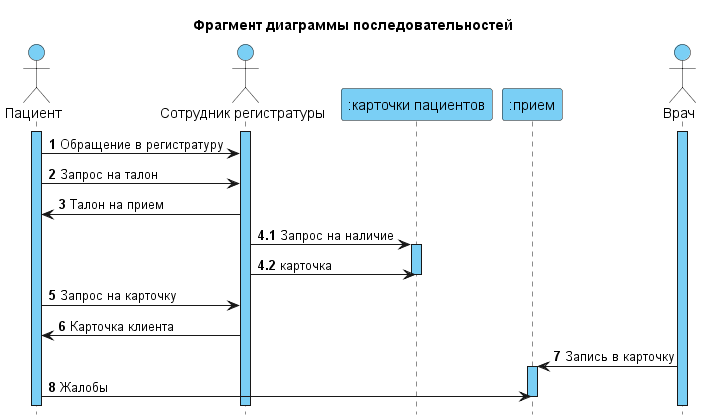

The diagram above was rendered by PlantUML. Its source (embedded in the PNG):
@startuml sequence
title Фрагмент диаграммы последовательностей
hide footbox
skinparam actor {
    BackgroundColor #7acff5
}
skinparam participant {
    BackgroundColor #7acff5
}

actor Пациент
actor "Сотрудник регистратуры"
participant ":карточки пациентов"
participant ":прием"
actor Врач
activate Пациент #7acff5
activate "Сотрудник регистратуры" #7acff5
activate Врач #7acff5
autonumber 1
Пациент -> "Сотрудник регистратуры": Обращение в регистратуру
Пациент -> "Сотрудник регистратуры": Запрос на талон
Пациент <- "Сотрудник регистратуры": Талон на прием
autonumber 4.1
"Сотрудник регистратуры" -> ":карточки пациентов": Запрос на наличие
activate ":карточки пациентов" #7acff5
"Сотрудник регистратуры" -> ":карточки пациентов": карточка
deactivate ":карточки пациентов"
autonumber 5
Пациент -> "Сотрудник регистратуры": Запрос на карточку 
Пациент <- "Сотрудник регистратуры": Карточка клиента
":прием" <- Врач: Запись в карточку
activate ":прием" #7acff5
Пациент -> ":прием": Жалобы
deactivate ":прием"



@enduml